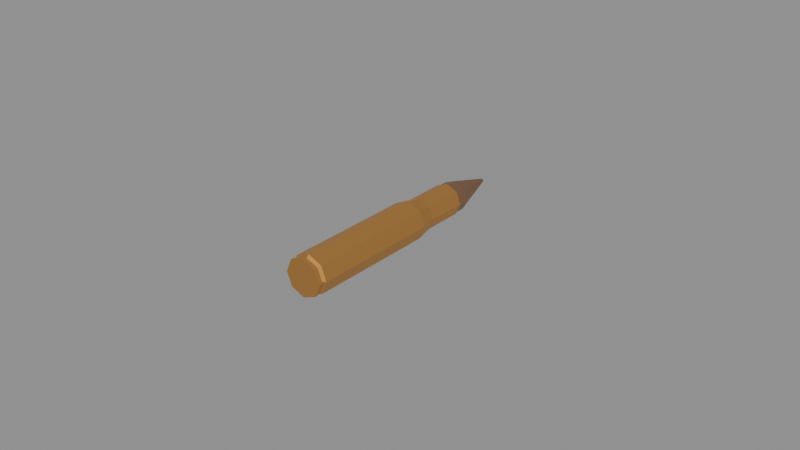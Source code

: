# Source: round.blend  (saved by Blender 5.2.45; exported with 4.5.12 LTS)
import bpy
from mathutils import Matrix  # noqa: F401  (used for matrix-valued properties, if any)

bpy.ops.wm.read_factory_settings(use_empty=True)
scene = bpy.context.scene
scene.name = 'Scene'

# ---- collections
col_30_06_springfield_round = bpy.data.collections.new('30-06-springfield-round'); scene.collection.children.link(col_30_06_springfield_round)

# ---- materials (node trees are filled in below, after node groups)
mat_30_60_springfield_bullet_material = bpy.data.materials.new('30-60 Springfield Bullet Material')
mat_30_60_springfield_bullet_material.use_backface_culling_lightprobe_volume = False
mat_30_60_springfield_bullet_material.diffuse_color = (0.8, 0.5623, 0.2251, 1.0)
mat_30_60_springfield_bullet_material.metallic = 0.5869
mat_30_60_springfield_case_material = bpy.data.materials.new('30-60 Springfield Case Material')
mat_30_60_springfield_case_material.use_backface_culling_lightprobe_volume = False
mat_30_60_springfield_case_material.diffuse_color = (0.8, 0.6261, 0.3165, 1.0)
mat_30_60_springfield_case_material.roughness = 0.8085
mat_30_60_springfield_case_material.metallic = 0.7559

# ---- material node trees
mat_30_60_springfield_bullet_material.use_nodes = True; mat_30_60_springfield_bullet_material.node_tree.nodes.clear()
_N = mat_30_60_springfield_bullet_material.node_tree.nodes; _L = mat_30_60_springfield_bullet_material.node_tree.links
n0 = _N.new('ShaderNodeBsdfPrincipled'); n0.name = 'Principled BSDF'; n0.location = (10, 300)
n0.distribution = 'GGX'
n0.subsurface_method = 'RANDOM_WALK_SKIN'
n0.inputs[0].default_value = (0.4769, 0.2628, 0.1598, 1.0)
n0.inputs[1].default_value = 0.95
n0.inputs[3].default_value = 1.45
n0.inputs[27].default_value = (0.0, 0.0, 0.0, 1.0)
n0.inputs[28].default_value = 1.0
n1 = _N.new('ShaderNodeOutputMaterial'); n1.name = 'Material Output'; n1.location = (300, 300)
_L.new(n0.outputs[0], n1.inputs[0])
n1.is_active_output = True
mat_30_60_springfield_case_material.use_nodes = True; mat_30_60_springfield_case_material.node_tree.nodes.clear()
_N = mat_30_60_springfield_case_material.node_tree.nodes; _L = mat_30_60_springfield_case_material.node_tree.links
n0 = _N.new('ShaderNodeBsdfPrincipled'); n0.name = 'Principled BSDF'; n0.location = (10, 300)
n0.distribution = 'GGX'
n0.subsurface_method = 'RANDOM_WALK_SKIN'
n0.inputs[0].default_value = (0.8411, 0.4216, 0.1204, 1.0)
n0.inputs[1].default_value = 0.95
n0.inputs[3].default_value = 1.45
n0.inputs[27].default_value = (0.0, 0.0, 0.0, 1.0)
n0.inputs[28].default_value = 1.0
n1 = _N.new('ShaderNodeOutputMaterial'); n1.name = 'Material Output'; n1.location = (300, 300)
_L.new(n0.outputs[0], n1.inputs[0])
n1.is_active_output = True

# ---- meshes
me_30_06_springfield_round = bpy.data.meshes.new('30-06-springfield-round')
me_30_06_springfield_round.from_pydata([(0.0, 0.002465, -0.006281), (0.004441, 0.002465, -0.004441), (0.0, 0.04426, -0.006281), (-0.004441, 0.002465, -0.004441), (-2.568e-11, 0.001801, -0.005347), (0.003781, 0.001801, -0.003781), (-0.003781, 0.001801, -0.003781), (-2.568e-11, 0.001043, -0.005347), (0.003781, 0.001043, -0.003781), (-0.003781, 0.001043, -0.003781), (-3.9e-11, 0.001043, -0.006035), (0.004268, 0.001043, -0.004268), (-0.004268, 0.001043, -0.004268), (-3.9e-11, 0.0, -0.006035), (0.004268, 0.0, -0.004268), (-0.004268, 0.0, -0.004268), (-3.028e-10, 0.0, 8.46e-10), (-5.666e-10, 0.0, 0.006035), (-0.006035, 0.0, 7.74e-10), (0.006035, 0.0, 1.11e-09), (0.006035, 0.001043, 1.064e-09), (0.004268, 0.0, 0.004268), (0.004268, 0.001043, 0.004268), (-5.666e-10, 0.001043, 0.006035), (0.003781, 0.001043, 0.003781), (0.005347, 0.001043, 1.047e-09), (-4.931e-10, 0.001043, 0.005347), (0.003781, 0.001801, 0.003781), (0.004441, 0.002465, 0.004441), (0.005347, 0.001801, 1.014e-09), (-4.931e-10, 0.001801, 0.005347), (-5.491e-10, 0.002465, 0.006281), (-0.003781, 0.001801, 0.003781), (-0.005347, 0.001801, 7.16e-10), (-0.004441, 0.002465, 0.004441), (-0.003781, 0.001043, 0.003781), (-0.005347, 0.001043, 7.492e-10), (-0.004268, 0.001043, 0.004268), (-0.006035, 0.001043, 7.284e-10), (-0.004268, 0.0, 0.004268), (-0.004441, 0.04426, 0.004441), (-0.006281, 0.002465, 6.653e-10), (-0.006281, 0.04426, -1.162e-09), (-0.004441, 0.04426, -0.004441), (-0.005202, 0.04966, -1.373e-09), (-0.003678, 0.04966, 0.003678), (-0.003678, 0.04966, -0.003678), (-4.845e-10, 0.06284, 0.005202), (-2.966e-11, 0.06284, -0.005202), (0.005202, 0.06284, -1.659e-09), (0.005202, 0.04966, -1.083e-09), (0.003678, 0.04966, 0.003678), (-4.845e-10, 0.04966, 0.005202), (0.004441, 0.04426, 0.004441), (0.006281, 0.04426, -8.122e-10), (-5.491e-10, 0.04426, 0.006281), (0.004441, 0.04426, -0.004441), (0.006281, 0.002465, 1.015e-09), (0.003678, 0.04966, -0.003678), (-2.966e-11, 0.04966, -0.005202), (-0.005202, 0.06284, -1.949e-09), (-0.003678, 0.06284, 0.003678), (-0.003678, 0.06284, -0.003679), (0.003678, 0.06284, -0.003679), (0.003678, 0.06284, 0.003678), (-1.023e-12, 0.06268, -0.004864), (0.003439, 0.06268, -0.003439), (-1.023e-12, 0.0666, -0.004864), (-0.003439, 0.06268, -0.003439), (-0.004864, 0.06268, -1.945e-09), (-0.003439, 0.0666, -0.003439), (-0.004864, 0.0666, -2.117e-09), (-0.0004207, 0.08108, -0.0004207), (-0.0005949, 0.08108, -2.597e-09), (-9.2e-11, 0.08108, -0.0005949), (0.0004207, 0.08108, -0.0004207), (0.0005949, 0.08108, -2.564e-09), (0.003439, 0.0666, -0.003439), (0.004864, 0.0666, -1.846e-09), (0.004864, 0.06268, -1.675e-09), (0.003439, 0.0666, 0.003439), (0.003439, 0.06268, 0.003439), (-4.262e-10, 0.0666, 0.004864), (0.0004207, 0.08108, 0.0004207), (-1.44e-10, 0.08108, 0.0005949), (-0.0004207, 0.08108, 0.0004207), (-0.003439, 0.0666, 0.003439), (-0.003439, 0.06268, 0.003439), (-4.262e-10, 0.06268, 0.004864)], [], [(0, 1, 5, 4), (0, 2, 56, 1), (3, 43, 2, 0), (3, 0, 4, 6), (4, 5, 8, 7), (6, 4, 7, 9), (7, 8, 11, 10), (9, 7, 10, 12), (10, 11, 14, 13), (12, 10, 13, 15), (13, 14, 19, 16), (15, 13, 16, 18), (18, 16, 17, 39), (16, 19, 21, 17), (11, 20, 19, 14), (20, 22, 21, 19), (22, 23, 17, 21), (25, 24, 22, 20), (24, 26, 23, 22), (29, 27, 24, 25), (27, 30, 26, 24), (57, 28, 27, 29), (28, 31, 30, 27), (31, 34, 32, 30), (30, 32, 35, 26), (34, 41, 33, 32), (32, 33, 36, 35), (26, 35, 37, 23), (35, 36, 38, 37), (23, 37, 39, 17), (37, 38, 18, 39), (36, 9, 12, 38), (38, 12, 15, 18), (33, 6, 9, 36), (31, 55, 40, 34), (34, 40, 42, 41), (41, 42, 43, 3), (41, 3, 6, 33), (42, 40, 45, 44), (43, 42, 44, 46), (44, 45, 61, 60), (46, 44, 60, 62), (50, 58, 63, 49), (51, 50, 49, 64), (52, 51, 64, 47), (53, 54, 50, 51), (55, 53, 51, 52), (57, 54, 53, 28), (28, 53, 55, 31), (40, 55, 52, 45), (54, 56, 58, 50), (1, 56, 54, 57), (1, 57, 29, 5), (56, 2, 59, 58), (58, 59, 48, 63), (59, 46, 62, 48), (2, 43, 46, 59), (45, 52, 47, 61), (5, 29, 25, 8), (8, 25, 20, 11), (87, 69, 60, 61), (69, 68, 62, 60), (66, 79, 49, 63), (79, 81, 64, 49), (81, 88, 47, 64), (65, 66, 63, 48), (68, 65, 48, 62), (88, 87, 61, 47), (65, 67, 77, 66), (68, 70, 67, 65), (69, 71, 70, 68), (70, 71, 73, 72), (67, 70, 72, 74), (75, 74, 72, 73, 85, 84, 83, 76), (77, 67, 74, 75), (78, 77, 75, 76), (66, 77, 78, 79), (79, 78, 80, 81), (80, 78, 76, 83), (81, 80, 82, 88), (82, 80, 83, 84), (86, 82, 84, 85), (71, 86, 85, 73), (88, 82, 86, 87), (87, 86, 71, 69)])
me_30_06_springfield_round.polygons.foreach_set('material_index', [1, 1, 1, 1, 1, 1, 1, 1, 1, 1, 1, 1, 1, 1, 1, 1, 1, 1, 1, 1, 1, 1, 1, 1, 1, 1, 1, 1, 1, 1, 1, 1, 1, 1, 1, 1, 1, 1, 1, 1, 1, 1, 1, 1, 1, 1, 1, 1, 1, 1, 1, 1, 1, 1, 1, 1, 1, 1, 1, 1, 1, 1, 1, 1, 1, 1, 1, 1, 0, 0, 0, 0, 0, 0, 0, 0, 0, 0, 0, 0, 0, 0, 0, 0, 0])
_uv = me_30_06_springfield_round.uv_layers.new(name='UVMap')
_uv.uv.foreach_set('vector', [1.0, 0.5, 0.875, 0.5, 0.8843, 0.4736, 0.9907, 0.4736, 1.0, 0.5, 1.0, 2.164, 0.875, 2.164, 0.875, 0.5, 0.125, 0.5, 0.125, 2.164, 0.0, 2.164, 0.0, 0.5, 0.125, 0.5, 0.0, 0.5, 0.009293, 0.4736, 0.1157, 0.4736, 0.9907, 0.4736, 0.8843, 0.4736, 0.8843, 0.4624, 0.9907, 0.4624, 0.1157, 0.4736, 0.009293, 0.4736, 0.009293, 0.4624, 0.1157, 0.4624, 0.9907, 0.4624, 0.8843, 0.4624, 0.8774, 0.4624, 0.9976, 0.4624, 0.1157, 0.4624, 0.009293, 0.4624, 0.002444, 0.4624, 0.1226, 0.4624, 0.9976, 0.4624, 0.8774, 0.4624, 0.8774, 0.4624, 0.9976, 0.4624, 0.1226, 0.4624, 0.002444, 0.4624, 0.002444, 0.4624, 0.1226, 0.4624, 0.75, 0.4806, 0.9131, 0.4131, 0.9806, 0.25, 0.75, 0.25, 0.5869, 0.4131, 0.75, 0.4806, 0.75, 0.25, 0.5194, 0.25, 0.5194, 0.25, 0.75, 0.25, 0.75, 0.01939, 0.5869, 0.08693, 0.75, 0.25, 0.9806, 0.25, 0.9131, 0.08693, 0.75, 0.01939, 0.8726, 0.4624, 0.7524, 0.4624, 0.7524, 0.4624, 0.8726, 0.4624, 0.7476, 0.4624, 0.6274, 0.4624, 0.6274, 0.4624, 0.7476, 0.4624, 0.6226, 0.4624, 0.5024, 0.4624, 0.5024, 0.4624, 0.6226, 0.4624, 0.7407, 0.4624, 0.6343, 0.4624, 0.6274, 0.4624, 0.7476, 0.4624, 0.6157, 0.4624, 0.5093, 0.4624, 0.5024, 0.4624, 0.6226, 0.4624, 0.7407, 0.4736, 0.6343, 0.4736, 0.6343, 0.4624, 0.7407, 0.4624, 0.6157, 0.4736, 0.5093, 0.4736, 0.5093, 0.4624, 0.6157, 0.4624, 0.75, 0.5, 0.625, 0.5, 0.6343, 0.4736, 0.7407, 0.4736, 0.625, 0.5, 0.5, 0.5, 0.5093, 0.4736, 0.6157, 0.4736, 0.5, 0.5, 0.375, 0.5, 0.3843, 0.4736, 0.4907, 0.4736, 0.4907, 0.4736, 0.3843, 0.4736, 0.3843, 0.4624, 0.4907, 0.4624, 0.375, 0.5, 0.25, 0.5, 0.2593, 0.4736, 0.3657, 0.4736, 0.3657, 0.4736, 0.2593, 0.4736, 0.2593, 0.4624, 0.3657, 0.4624, 0.4907, 0.4624, 0.3843, 0.4624, 0.3774, 0.4624, 0.4976, 0.4624, 0.3657, 0.4624, 0.2593, 0.4624, 0.2524, 0.4624, 0.3726, 0.4624, 0.4976, 0.4624, 0.3774, 0.4624, 0.3774, 0.4624, 0.4976, 0.4624, 0.3726, 0.4624, 0.2524, 0.4624, 0.2524, 0.4624, 0.3726, 0.4624, 0.2407, 0.4624, 0.1343, 0.4624, 0.1274, 0.4624, 0.2476, 0.4624, 0.2476, 0.4624, 0.1274, 0.4624, 0.1274, 0.4624, 0.2476, 0.4624, 0.2407, 0.4736, 0.1343, 0.4736, 0.1343, 0.4624, 0.2407, 0.4624, 0.5, 0.5, 0.5, 2.164, 0.375, 2.164, 0.375, 0.5, 0.375, 0.5, 0.375, 2.164, 0.25, 2.164, 0.25, 0.5, 0.25, 0.5, 0.25, 2.164, 0.125, 2.164, 0.125, 0.5, 0.25, 0.5, 0.125, 0.5, 0.1343, 0.4736, 0.2407, 0.4736, 0.25, 2.164, 0.375, 2.164, 0.3643, 2.379, 0.2607, 2.379, 0.125, 2.164, 0.25, 2.164, 0.2393, 2.379, 0.1357, 2.379, 0.2607, 2.379, 0.3643, 2.379, 0.3643, 2.886, 0.2607, 2.886, 0.1357, 2.379, 0.2393, 2.379, 0.2393, 2.886, 0.1357, 2.886, 0.7607, 2.379, 0.8643, 2.379, 0.8643, 2.886, 0.7607, 2.886, 0.6357, 2.379, 0.7393, 2.379, 0.7393, 2.886, 0.6357, 2.886, 0.5107, 2.379, 0.6143, 2.379, 0.6143, 2.886, 0.5107, 2.886, 0.625, 2.164, 0.75, 2.164, 0.7393, 2.379, 0.6357, 2.379, 0.5, 2.164, 0.625, 2.164, 0.6143, 2.379, 0.5107, 2.379, 0.75, 0.5, 0.75, 2.164, 0.625, 2.164, 0.625, 0.5, 0.625, 0.5, 0.625, 2.164, 0.5, 2.164, 0.5, 0.5, 0.375, 2.164, 0.5, 2.164, 0.4893, 2.379, 0.3857, 2.379, 0.75, 2.164, 0.875, 2.164, 0.8643, 2.379, 0.7607, 2.379, 0.875, 0.5, 0.875, 2.164, 0.75, 2.164, 0.75, 0.5, 0.875, 0.5, 0.75, 0.5, 0.7593, 0.4736, 0.8657, 0.4736, 0.875, 2.164, 1.0, 2.164, 0.9893, 2.379, 0.8857, 2.379, 0.8857, 2.379, 0.9893, 2.379, 0.9893, 2.886, 0.8857, 2.886, 0.01074, 2.379, 0.1143, 2.379, 0.1143, 2.886, 0.01074, 2.886, 0.0, 2.164, 0.125, 2.164, 0.1143, 2.379, 0.01074, 2.379, 0.3857, 2.379, 0.4893, 2.379, 0.4893, 2.886, 0.3857, 2.886, 0.8657, 0.4736, 0.7593, 0.4736, 0.7593, 0.4624, 0.8657, 0.4624, 0.8657, 0.4624, 0.7593, 0.4624, 0.7524, 0.4624, 0.8726, 0.4624, 0.1186, 0.1186, 0.06589, 0.2506, 0.05123, 0.25, 0.1094, 0.1094, 0.06589, 0.2494, 0.1186, 0.3814, 0.1094, 0.3906, 0.05123, 0.25, 0.3797, 0.3806, 0.4358, 0.25, 0.4488, 0.25, 0.3906, 0.3906, 0.4341, 0.2506, 0.3814, 0.1186, 0.3906, 0.1094, 0.4488, 0.25, 0.3806, 0.1203, 0.25, 0.06416, 0.25, 0.05123, 0.3906, 0.1094, 0.2494, 0.4341, 0.3814, 0.3814, 0.3906, 0.3906, 0.25, 0.4488, 0.1194, 0.3797, 0.25, 0.4358, 0.25, 0.4488, 0.1094, 0.3906, 0.2506, 0.06589, 0.1186, 0.1186, 0.1094, 0.1094, 0.25, 0.05123, 0.9976, 0.5, 0.9976, 1.0, 0.8774, 1.0, 0.8774, 0.5, 0.1226, 0.5, 0.1226, 1.0, 0.002422, 1.0, 0.002422, 0.5, 0.2476, 0.5, 0.2476, 1.0, 0.1274, 1.0, 0.1274, 0.5, 0.1274, 1.001, 0.2476, 1.001, 0.1948, 2.835, 0.1802, 2.835, 0.002422, 1.001, 0.1226, 1.001, 0.06985, 2.835, 0.05515, 2.835, 0.27, 0.27, 0.25, 0.2782, 0.23, 0.27, 0.2218, 0.25, 0.23, 0.23, 0.25, 0.2218, 0.27, 0.23, 0.2782, 0.25, 0.8774, 1.001, 0.9976, 1.001, 0.9448, 2.835, 0.9302, 2.835, 0.7524, 1.001, 0.8726, 1.001, 0.8198, 2.835, 0.8052, 2.835, 0.8726, 0.5, 0.8726, 1.0, 0.7524, 1.0, 0.7524, 0.5, 0.7476, 0.5, 0.7476, 1.0, 0.6274, 1.0, 0.6274, 0.5, 0.6274, 1.001, 0.7476, 1.001, 0.6948, 2.835, 0.6802, 2.835, 0.6226, 0.5, 0.6226, 1.0, 0.5024, 1.0, 0.5024, 0.5, 0.5024, 1.001, 0.6226, 1.001, 0.5698, 2.835, 0.5552, 2.835, 0.3774, 1.001, 0.4976, 1.001, 0.4448, 2.835, 0.4302, 2.835, 0.2524, 1.001, 0.3726, 1.001, 0.3198, 2.835, 0.3052, 2.835, 0.4976, 0.5, 0.4976, 1.0, 0.3774, 1.0, 0.3774, 0.5, 0.3726, 0.5, 0.3726, 1.0, 0.2524, 1.0, 0.2524, 0.5])
me_30_06_springfield_round.materials.append(mat_30_60_springfield_bullet_material)
me_30_06_springfield_round.materials.append(mat_30_60_springfield_case_material)
me_30_06_springfield_round.use_remesh_fix_poles = True
me_30_06_springfield_round.use_remesh_preserve_attributes = False
me_30_06_springfield_round.update()

# ---- objects
ob_30_06_springfield_round = bpy.data.objects.new('30-06-springfield-round', me_30_06_springfield_round)

# ---- transforms, parenting, visibility, modifiers, constraints
ob_30_06_springfield_round.location = (0.0, 0.0, 0.0)

# ---- collection membership
col_30_06_springfield_round.objects.link(ob_30_06_springfield_round)

# ---- scene / render settings (as saved in the file)
scene.frame_start = 1; scene.frame_end = 250; scene.frame_set(1)
scene.render.engine = 'BLENDER_EEVEE_NEXT'
scene.render.bake_bias = 0.0
scene.render.bake_samples = 0
scene.render.compositor_device = 'GPU'
scene.eevee.use_volume_custom_range = False
scene.eevee.fast_gi_thickness_near = 0.1
scene.eevee.fast_gi_thickness_far = 0.0
scene.eevee.ray_tracing_options.screen_trace_thickness = 0.1
bpy.context.view_layer.update()

# ---- added for rendering (the .blend has no active camera and no usable light): camera, sun + grey world if the file has none
cam_auto = bpy.data.cameras.new('AutoCamera')
cam_auto.lens = 50.0
cam_auto.sensor_width = 36.0
cam_auto.clip_end = 1000.0
ob_auto_camera = bpy.data.objects.new('AutoCamera', cam_auto)
scene.collection.objects.link(ob_auto_camera)
ob_auto_camera.location = (0.185045, -0.181513, 0.148036)
ob_auto_camera.rotation_euler = (1.09748, -7.21219e-08, 0.694738)
scene.camera = ob_auto_camera
light_auto_sun = bpy.data.lights.new('AutoSun', 'SUN')
light_auto_sun.energy = 3.0
light_auto_sun.angle = 0.0523599
ob_auto_sun = bpy.data.objects.new('AutoSun', light_auto_sun)
scene.collection.objects.link(ob_auto_sun)
ob_auto_sun.rotation_euler = (0.872665, 0.174533, 0.523599)
if scene.world is None:
    world_auto = bpy.data.worlds.new('AutoWorld')
    world_auto.color = (0.3, 0.3, 0.3)
    scene.world = world_auto
bpy.context.view_layer.update()
